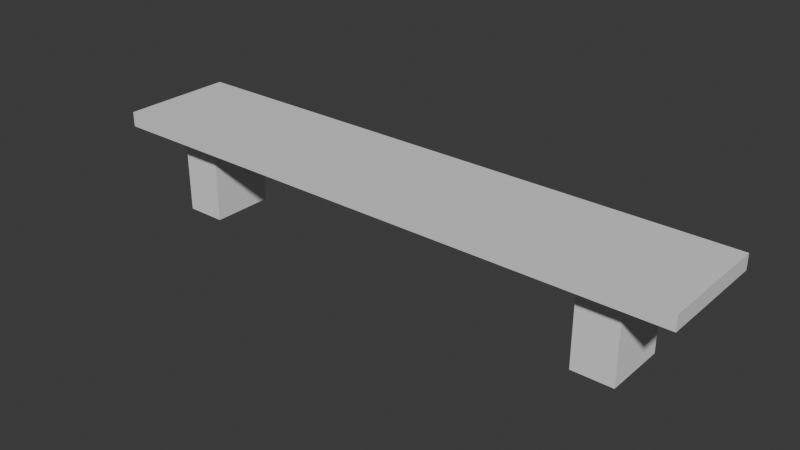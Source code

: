 # Source: bench.blend  (saved by Blender 4.0.36; exported with 4.5.12 LTS)
import bpy
from mathutils import Matrix  # noqa: F401  (used for matrix-valued properties, if any)

bpy.ops.wm.read_factory_settings(use_empty=True)
scene = bpy.context.scene
scene.name = 'Scene'

# ---- collections
col_collection = bpy.data.collections.new('Collection'); scene.collection.children.link(col_collection)

# ---- materials (node trees are filled in below, after node groups)
mat_material = bpy.data.materials.new('Material')
mat_material.alpha_threshold = 0.0
mat_material.use_transparent_shadow = False
mat_material.roughness = 0.5
mat_material.line_color = (0.0, 0.0, 0.0, 1.0)

# ---- material node trees
mat_material.use_nodes = True; mat_material.node_tree.nodes.clear()
_N = mat_material.node_tree.nodes; _L = mat_material.node_tree.links
n0 = _N.new('ShaderNodeOutputMaterial'); n0.name = 'Material Output'; n0.location = (300, 300)
n1 = _N.new('ShaderNodeBsdfPrincipled'); n1.name = 'Principled BSDF'; n1.location = (10, 300)
n1.inputs[3].default_value = 1.45
_L.new(n1.outputs[0], n0.inputs[0])
n0.is_active_output = True

# ---- world
world_world = bpy.data.worlds.new('World'); scene.world = world_world
world_world.use_nodes = True; world_world.node_tree.nodes.clear()
_N = world_world.node_tree.nodes; _L = world_world.node_tree.links
n0 = _N.new('ShaderNodeOutputWorld'); n0.name = 'World Output'; n0.location = (300, 300)
n1 = _N.new('ShaderNodeBackground'); n1.name = 'Background'; n1.location = (10, 300)
n1.inputs[0].default_value = (0.05088, 0.05088, 0.05088, 1.0)
_L.new(n1.outputs[0], n0.inputs[0])
n0.is_active_output = True
world_world.color = (0.05088, 0.05088, 0.05088)
world_world.use_sun_shadow = False
world_world.sun_shadow_jitter_overblur = 0.0

# ---- meshes
me_cube = bpy.data.meshes.new('Cube')
me_cube.from_pydata([(1.0, 1.0, 1.0), (1.0, 1.0, -1.0), (1.0, -1.0, 1.0), (1.0, -1.0, -1.0), (-1.0, 1.0, 1.0), (-1.0, 1.0, -1.0), (-1.0, -1.0, 1.0), (-1.0, -1.0, -1.0)], [], [(0, 4, 6, 2), (3, 2, 6, 7), (7, 6, 4, 5), (5, 1, 3, 7), (1, 0, 2, 3), (5, 4, 0, 1)])
_uv = me_cube.uv_layers.new(name='UVMap')
_uv.uv.foreach_set('vector', [0.625, 0.5, 0.875, 0.5, 0.875, 0.75, 0.625, 0.75, 0.375, 0.75, 0.625, 0.75, 0.625, 1.0, 0.375, 1.0, 0.375, 0.0, 0.625, 0.0, 0.625, 0.25, 0.375, 0.25, 0.125, 0.5, 0.375, 0.5, 0.375, 0.75, 0.125, 0.75, 0.375, 0.5, 0.625, 0.5, 0.625, 0.75, 0.375, 0.75, 0.375, 0.25, 0.625, 0.25, 0.625, 0.5, 0.375, 0.5])
me_cube.materials.append(mat_material)
me_cube.use_mirror_vertex_groups = False
me_cube.update()
me_cube_001 = bpy.data.meshes.new('Cube.001')
me_cube_001.from_pydata([(-1.0, -1.0, -1.0), (-1.0, -1.0, 1.0), (-1.0, 1.0, -1.0), (-1.0, 1.0, 1.0), (1.0, -1.0, -1.0), (1.0, -1.0, 1.0), (1.0, 1.0, -1.0), (1.0, 1.0, 1.0)], [], [(0, 1, 3, 2), (2, 3, 7, 6), (6, 7, 5, 4), (4, 5, 1, 0), (2, 6, 4, 0), (7, 3, 1, 5)])
_uv = me_cube_001.uv_layers.new(name='UVMap')
_uv.uv.foreach_set('vector', [0.375, 0.0, 0.625, 0.0, 0.625, 0.25, 0.375, 0.25, 0.375, 0.25, 0.625, 0.25, 0.625, 0.5, 0.375, 0.5, 0.375, 0.5, 0.625, 0.5, 0.625, 0.75, 0.375, 0.75, 0.375, 0.75, 0.625, 0.75, 0.625, 1.0, 0.375, 1.0, 0.125, 0.5, 0.375, 0.5, 0.375, 0.75, 0.125, 0.75, 0.625, 0.5, 0.875, 0.5, 0.875, 0.75, 0.625, 0.75])
me_cube_001.update()
me_cube_002 = bpy.data.meshes.new('Cube.002')
me_cube_002.from_pydata([(-1.0, -1.0, -1.0), (-1.0, -1.0, 1.0), (-1.0, 1.0, -1.0), (-1.0, 1.0, 1.0), (1.0, -1.0, -1.0), (1.0, -1.0, 1.0), (1.0, 1.0, -1.0), (1.0, 1.0, 1.0)], [], [(0, 1, 3, 2), (2, 3, 7, 6), (6, 7, 5, 4), (4, 5, 1, 0), (2, 6, 4, 0), (7, 3, 1, 5)])
_uv = me_cube_002.uv_layers.new(name='UVMap')
_uv.uv.foreach_set('vector', [0.375, 0.0, 0.625, 0.0, 0.625, 0.25, 0.375, 0.25, 0.375, 0.25, 0.625, 0.25, 0.625, 0.5, 0.375, 0.5, 0.375, 0.5, 0.625, 0.5, 0.625, 0.75, 0.375, 0.75, 0.375, 0.75, 0.625, 0.75, 0.625, 1.0, 0.375, 1.0, 0.125, 0.5, 0.375, 0.5, 0.375, 0.75, 0.125, 0.75, 0.625, 0.5, 0.875, 0.5, 0.875, 0.75, 0.625, 0.75])
me_cube_002.update()

# ---- objects
ob_cube = bpy.data.objects.new('Cube', me_cube)
ob_cube_001 = bpy.data.objects.new('Cube.001', me_cube_001)
ob_cube_002 = bpy.data.objects.new('Cube.002', me_cube_002)

# ---- transforms, parenting, visibility, modifiers, constraints
ob_cube.location = (0.0, 0.0, 0.0)
ob_cube.scale = (5.194, 1.0, 0.1313)
ob_cube.lock_rotations_4d = False
ob_cube.empty_display_type = 'ARROWS'
ob_cube.lineart.crease_threshold = 0.0
ob_cube_001.location = (-4.033, 0.01881, -0.8776)
ob_cube_001.scale = (0.359, 0.561, 0.775)
ob_cube_002.location = (3.873, 0.01881, -0.8776)
ob_cube_002.scale = (0.359, 0.561, 0.775)

# ---- collection membership
col_collection.objects.link(ob_cube)
col_collection.objects.link(ob_cube_001)
col_collection.objects.link(ob_cube_002)

# ---- scene / render settings (as saved in the file)
scene.frame_start = 1; scene.frame_end = 250; scene.frame_set(1)
scene.render.engine = 'BLENDER_EEVEE_NEXT'
scene.cycles.sampling_pattern = 'TABULATED_SOBOL'
bpy.context.view_layer.update()

# ---- added for rendering (the .blend has no active camera and no usable light): camera, sun
cam_auto = bpy.data.cameras.new('AutoCamera')
cam_auto.lens = 50.0
cam_auto.sensor_width = 36.0
cam_auto.clip_end = 1000.0
ob_auto_camera = bpy.data.objects.new('AutoCamera', cam_auto)
scene.collection.objects.link(ob_auto_camera)
ob_auto_camera.location = (9.92537, -11.9104, 7.17961)
ob_auto_camera.rotation_euler = (1.09748, -7.21219e-08, 0.694738)
scene.camera = ob_auto_camera
light_auto_sun = bpy.data.lights.new('AutoSun', 'SUN')
light_auto_sun.energy = 3.0
light_auto_sun.angle = 0.0523599
ob_auto_sun = bpy.data.objects.new('AutoSun', light_auto_sun)
scene.collection.objects.link(ob_auto_sun)
ob_auto_sun.rotation_euler = (0.872665, 0.174533, 0.523599)
bpy.context.view_layer.update()
